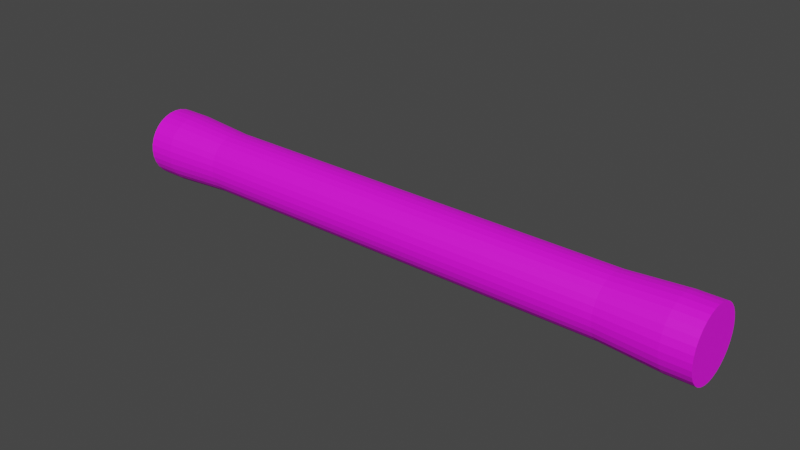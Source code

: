 # Source: Pipe2.blend  (saved by Blender 3.0.21; exported with 4.5.12 LTS)
import bpy
from mathutils import Matrix  # noqa: F401  (used for matrix-valued properties, if any)

bpy.ops.wm.read_factory_settings(use_empty=True)
scene = bpy.context.scene
scene.name = 'Scene'

# ---- collections
col_collection = bpy.data.collections.new('Collection'); scene.collection.children.link(col_collection)

# ---- images (referenced by path relative to the original .blend; pixels are not part of the script)
import os
ASSET_DIR = os.environ.get("B2B_ASSET_DIR", "")  # directory of the original .blend (textures are referenced by path, not embedded)
HERE = os.path.dirname(os.path.abspath(__file__))  # packed textures are extracted next to this script under _unpacked/

def load_image(name, relpath, width, height, colorspace="sRGB"):
    """Load a texture the original file referenced (path relative to the .blend, or extracted next to this script)."""
    p = next((c for c in (os.path.join(HERE, relpath), os.path.join(ASSET_DIR, relpath)) if relpath and os.path.exists(c)), "")
    if p:
        img = bpy.data.images.load(p, check_existing=True)
        img.name = name
    else:  # same state as the original file: an image datablock whose file is absent (Cycles renders it pink)
        img = bpy.data.images.new(name, width, height)
        img.source = "FILE"
        img.filepath = "//" + (relpath or name)
    img.colorspace_settings.name = colorspace
    return img
img_pipe1_png = load_image('pipe1.png', 'pipe1.png', 1024, 1024, 'sRGB')

# ---- materials (node trees are filled in below, after node groups)
mat_material_001 = bpy.data.materials.new('Material.001')
mat_material_001.use_transparent_shadow = False

# ---- material node trees
mat_material_001.use_nodes = True; mat_material_001.node_tree.nodes.clear()
_N = mat_material_001.node_tree.nodes; _L = mat_material_001.node_tree.links
n0 = _N.new('ShaderNodeBsdfPrincipled'); n0.name = 'Principled BSDF'; n0.location = (10, 300)
n0.distribution = 'GGX'
n0.subsurface_method = 'BURLEY'
n0.inputs[2].default_value = 0.6654
n0.inputs[3].default_value = 1.45
n0.inputs[27].default_value = (0.0, 0.0, 0.0, 1.0)
n0.inputs[28].default_value = 1.0
n1 = _N.new('ShaderNodeOutputMaterial'); n1.name = 'Material Output'; n1.location = (300, 300)
n2 = _N.new('ShaderNodeTexImage'); n2.name = 'Image Texture'; n2.location = (-280, 280)
n2.image = img_pipe1_png
_L.new(n0.outputs[0], n1.inputs[0])
_L.new(n2.outputs[0], n0.inputs[0])
n1.is_active_output = True

# ---- world
world_world = bpy.data.worlds.new('World'); scene.world = world_world
world_world.use_nodes = True; world_world.node_tree.nodes.clear()
_N = world_world.node_tree.nodes; _L = world_world.node_tree.links
n0 = _N.new('ShaderNodeOutputWorld'); n0.name = 'World Output'; n0.location = (300, 300)
n1 = _N.new('ShaderNodeBackground'); n1.name = 'Background'; n1.location = (10, 300)
n1.inputs[0].default_value = (0.05088, 0.05088, 0.05088, 1.0)
_L.new(n1.outputs[0], n0.inputs[0])
n0.is_active_output = True
world_world.color = (0.05088, 0.05088, 0.05088)
world_world.use_sun_shadow = False
world_world.sun_shadow_jitter_overblur = 0.0

# ---- meshes
me_cylinder_002 = bpy.data.meshes.new('Cylinder.002')
me_cylinder_002.from_pydata([(-6.766, 0.6477, 0.9334), (-8.714, 0.7788, 0.9334), (-6.766, 0.6285, 0.7383), (-8.714, 0.7571, 0.7127), (-6.766, 0.5715, 0.5507), (-8.714, 0.6927, 0.5005), (-6.766, 0.4791, 0.3778), (-8.714, 0.5882, 0.305), (-6.766, 0.3548, 0.2263), (-8.714, 0.4475, 0.1335), (-6.766, 0.2032, 0.1019), (-8.714, 0.2761, -0.007123), (-6.766, 0.03035, 0.009511), (-8.714, 0.08054, -0.1117), (-6.766, -0.1572, -0.04739), (-8.714, -0.1317, -0.176), (-6.766, -0.3523, -0.06661), (-8.714, -0.3523, -0.1978), (-6.766, -0.5474, -0.04739), (-8.714, -0.573, -0.176), (-6.766, -0.735, 0.009511), (-8.714, -0.7852, -0.1117), (-6.766, -0.9079, 0.1019), (-8.714, -0.9808, -0.007123), (-6.766, -1.059, 0.2263), (-8.714, -1.152, 0.1335), (-6.766, -1.184, 0.3778), (-8.714, -1.293, 0.305), (-6.766, -1.276, 0.5507), (-8.714, -1.397, 0.5005), (-6.766, -1.333, 0.7383), (-8.714, -1.462, 0.7127), (-6.766, -1.352, 0.9334), (-8.714, -1.483, 0.9334), (-6.766, -1.333, 1.128), (-8.714, -1.462, 1.154), (-6.766, -1.276, 1.316), (-8.714, -1.397, 1.366), (-6.766, -1.184, 1.489), (-8.714, -1.293, 1.562), (-6.766, -1.059, 1.64), (-8.714, -1.152, 1.733), (-6.766, -0.9079, 1.765), (-8.714, -0.9808, 1.874), (-6.766, -0.735, 1.857), (-8.714, -0.7852, 1.978), (-6.766, -0.5474, 1.914), (-8.714, -0.573, 2.043), (-6.766, -0.3523, 1.933), (-8.714, -0.3523, 2.065), (-6.766, -0.1572, 1.914), (-8.714, -0.1317, 2.043), (-6.766, 0.03035, 1.857), (-8.714, 0.08054, 1.978), (-6.766, 0.2032, 1.765), (-8.714, 0.2761, 1.874), (-6.766, 0.3548, 1.64), (-8.714, 0.4475, 1.733), (-6.766, 0.4791, 1.489), (-8.714, 0.5882, 1.562), (-6.766, 0.5715, 1.316), (-8.714, 0.6927, 1.366), (-6.766, 0.6285, 1.128), (-8.714, 0.7571, 1.154), (-9.621, 0.7571, 0.7127), (-9.621, 0.7788, 0.9334), (-9.621, 0.6927, 0.5005), (-9.621, 0.5882, 0.305), (-9.621, 0.4475, 0.1335), (-9.621, 0.2761, -0.007123), (-9.621, 0.08054, -0.1117), (-9.621, -0.1317, -0.176), (-9.621, -0.3523, -0.1978), (-9.621, -0.573, -0.176), (-9.621, -0.7852, -0.1117), (-9.621, -0.9808, -0.007123), (-9.621, -1.152, 0.1335), (-9.621, -1.293, 0.305), (-9.621, -1.397, 0.5005), (-9.621, -1.462, 0.7127), (-9.621, -1.483, 0.9334), (-9.621, -1.462, 1.154), (-9.621, -1.397, 1.366), (-9.621, -1.293, 1.562), (-9.621, -1.152, 1.733), (-9.621, -0.9808, 1.874), (-9.621, -0.7852, 1.978), (-9.621, -0.573, 2.043), (-9.621, -0.3523, 2.065), (-9.621, -0.1317, 2.043), (-9.621, 0.08054, 1.978), (-9.621, 0.2761, 1.874), (-9.621, 0.4475, 1.733), (-9.621, 0.5882, 1.562), (-9.621, 0.6927, 1.366), (-9.621, 0.7571, 1.154), (0.3349, 0.6477, 0.9334), (0.3349, 0.6285, 0.7383), (0.3349, 0.5715, 0.5507), (0.3349, 0.4791, 0.3778), (0.3349, 0.3548, 0.2263), (0.3349, 0.2032, 0.1019), (0.3349, 0.03035, 0.009511), (0.3349, -0.1572, -0.0474), (0.3349, -0.3523, -0.06661), (0.3349, -0.5474, -0.0474), (0.3349, -0.735, 0.009511), (0.3349, -0.9079, 0.1019), (0.3349, -1.059, 0.2263), (0.3349, -1.184, 0.3778), (0.3349, -1.276, 0.5507), (0.3349, -1.333, 0.7383), (0.3349, -1.352, 0.9334), (0.3349, -1.333, 1.128), (0.3349, -1.276, 1.316), (0.3349, -1.184, 1.489), (0.3349, -1.059, 1.64), (0.3349, -0.9079, 1.765), (0.3349, -0.735, 1.857), (0.3349, -0.5474, 1.914), (0.3349, -0.3523, 1.933), (0.3349, -0.1572, 1.914), (0.3349, 0.03035, 1.857), (0.3349, 0.2032, 1.765), (0.3349, 0.3548, 1.64), (0.3349, 0.4791, 1.489), (0.3349, 0.5715, 1.316), (0.3349, 0.6285, 1.128), (0.3349, 0.6477, 0.9334), (0.3349, 0.6285, 0.7383), (0.3349, 0.5715, 0.5507), (0.3349, 0.4791, 0.3778), (0.3349, 0.3548, 0.2263), (0.3349, 0.2032, 0.1019), (0.3349, 0.03035, 0.009511), (0.3349, -0.1572, -0.0474), (0.3349, -0.3523, -0.06661), (0.3349, -0.5474, -0.0474), (0.3349, -0.735, 0.009511), (0.3349, -0.9079, 0.1019), (0.3349, -1.059, 0.2263), (0.3349, -1.184, 0.3778), (0.3349, -1.276, 0.5507), (0.3349, -1.333, 0.7383), (0.3349, -1.352, 0.9334), (0.3349, -1.333, 1.128), (0.3349, -1.276, 1.316), (0.3349, -1.184, 1.489), (0.3349, -1.059, 1.64), (0.3349, -0.9079, 1.765), (0.3349, -0.735, 1.857), (0.3349, -0.5474, 1.914), (0.3349, -0.3523, 1.933), (0.3349, -0.1572, 1.914), (0.3349, 0.03035, 1.857), (0.3349, 0.2032, 1.765), (0.3349, 0.3548, 1.64), (0.3349, 0.4791, 1.489), (0.3349, 0.5715, 1.316), (0.3349, 0.6285, 1.128), (7.436, 0.6477, 0.9334), (9.384, 0.7788, 0.9334), (7.436, 0.6285, 0.7383), (9.384, 0.7571, 0.7127), (7.436, 0.5715, 0.5507), (9.384, 0.6927, 0.5005), (7.436, 0.4791, 0.3778), (9.384, 0.5882, 0.305), (7.436, 0.3548, 0.2263), (9.384, 0.4475, 0.1335), (7.436, 0.2032, 0.1019), (9.384, 0.2761, -0.007123), (7.436, 0.03035, 0.009511), (9.384, 0.08054, -0.1117), (7.436, -0.1572, -0.04739), (9.384, -0.1317, -0.176), (7.436, -0.3523, -0.06661), (9.384, -0.3523, -0.1978), (7.436, -0.5474, -0.04739), (9.384, -0.573, -0.176), (7.436, -0.735, 0.009511), (9.384, -0.7852, -0.1117), (7.436, -0.9079, 0.1019), (9.384, -0.9808, -0.007123), (7.436, -1.059, 0.2263), (9.384, -1.152, 0.1335), (7.436, -1.184, 0.3778), (9.384, -1.293, 0.305), (7.436, -1.276, 0.5507), (9.384, -1.397, 0.5005), (7.436, -1.333, 0.7383), (9.384, -1.462, 0.7127), (7.436, -1.352, 0.9334), (9.384, -1.483, 0.9334), (7.436, -1.333, 1.128), (9.384, -1.462, 1.154), (7.436, -1.276, 1.316), (9.384, -1.397, 1.366), (7.436, -1.184, 1.489), (9.384, -1.293, 1.562), (7.436, -1.059, 1.64), (9.384, -1.152, 1.733), (7.436, -0.9079, 1.765), (9.384, -0.9808, 1.874), (7.436, -0.735, 1.857), (9.384, -0.7852, 1.978), (7.436, -0.5474, 1.914), (9.384, -0.573, 2.043), (7.436, -0.3523, 1.933), (9.384, -0.3523, 2.065), (7.436, -0.1572, 1.914), (9.384, -0.1317, 2.043), (7.436, 0.03035, 1.857), (9.384, 0.08054, 1.978), (7.436, 0.2032, 1.765), (9.384, 0.2761, 1.874), (7.436, 0.3548, 1.64), (9.384, 0.4475, 1.733), (7.436, 0.4791, 1.489), (9.384, 0.5882, 1.562), (7.436, 0.5715, 1.316), (9.384, 0.6927, 1.366), (7.436, 0.6285, 1.128), (9.384, 0.7571, 1.154), (10.29, 0.7571, 0.7127), (10.29, 0.7788, 0.9334), (10.29, 0.6927, 0.5005), (10.29, 0.5882, 0.305), (10.29, 0.4475, 0.1335), (10.29, 0.2761, -0.007123), (10.29, 0.08054, -0.1117), (10.29, -0.1317, -0.176), (10.29, -0.3523, -0.1978), (10.29, -0.573, -0.176), (10.29, -0.7852, -0.1117), (10.29, -0.9808, -0.007123), (10.29, -1.152, 0.1335), (10.29, -1.293, 0.305), (10.29, -1.397, 0.5005), (10.29, -1.462, 0.7127), (10.29, -1.483, 0.9334), (10.29, -1.462, 1.154), (10.29, -1.397, 1.366), (10.29, -1.293, 1.562), (10.29, -1.152, 1.733), (10.29, -0.9808, 1.874), (10.29, -0.7852, 1.978), (10.29, -0.573, 2.043), (10.29, -0.3523, 2.065), (10.29, -0.1317, 2.043), (10.29, 0.08054, 1.978), (10.29, 0.2761, 1.874), (10.29, 0.4475, 1.733), (10.29, 0.5882, 1.562), (10.29, 0.6927, 1.366), (10.29, 0.7571, 1.154), (0.3349, 0.6477, 0.9334), (0.3349, 0.6285, 0.7383), (0.3349, 0.5715, 0.5507), (0.3349, 0.4791, 0.3778), (0.3349, 0.3548, 0.2263), (0.3349, 0.2032, 0.1019), (0.3349, 0.03035, 0.009511), (0.3349, -0.1572, -0.04739), (0.3349, -0.3523, -0.06661), (0.3349, -0.5474, -0.04739), (0.3349, -0.735, 0.009511), (0.3349, -0.9079, 0.1019), (0.3349, -1.059, 0.2263), (0.3349, -1.184, 0.3778), (0.3349, -1.276, 0.5507), (0.3349, -1.333, 0.7383), (0.3349, -1.352, 0.9334), (0.3349, -1.333, 1.128), (0.3349, -1.276, 1.316), (0.3349, -1.184, 1.489), (0.3349, -1.059, 1.64), (0.3349, -0.9079, 1.765), (0.3349, -0.735, 1.857), (0.3349, -0.5474, 1.914), (0.3349, -0.3523, 1.933), (0.3349, -0.1572, 1.914), (0.3349, 0.03035, 1.857), (0.3349, 0.2032, 1.765), (0.3349, 0.3548, 1.64), (0.3349, 0.4791, 1.489), (0.3349, 0.5715, 1.316), (0.3349, 0.6285, 1.128)], [], [(0, 2, 3, 1), (2, 4, 5, 3), (4, 6, 7, 5), (6, 8, 9, 7), (8, 10, 11, 9), (10, 12, 13, 11), (12, 14, 15, 13), (14, 16, 17, 15), (16, 18, 19, 17), (18, 20, 21, 19), (20, 22, 23, 21), (22, 24, 25, 23), (24, 26, 27, 25), (26, 28, 29, 27), (28, 30, 31, 29), (30, 32, 33, 31), (32, 34, 35, 33), (34, 36, 37, 35), (36, 38, 39, 37), (38, 40, 41, 39), (40, 42, 43, 41), (42, 44, 45, 43), (44, 46, 47, 45), (46, 48, 49, 47), (48, 50, 51, 49), (50, 52, 53, 51), (52, 54, 55, 53), (54, 56, 57, 55), (56, 58, 59, 57), (58, 60, 61, 59), (21, 74, 73, 19), (60, 62, 63, 61), (62, 0, 1, 63), (36, 114, 115, 38), (64, 66, 67, 68, 69, 70, 71, 72, 73, 74, 75, 76, 77, 78, 79, 80, 81, 82, 83, 84, 85, 86, 87, 88, 89, 90, 91, 92, 93, 94, 95, 65), (39, 83, 82, 37), (57, 92, 91, 55), (13, 70, 69, 11), (31, 79, 78, 29), (49, 88, 87, 47), (5, 66, 64, 3), (23, 75, 74, 21), (41, 84, 83, 39), (59, 93, 92, 57), (15, 71, 70, 13), (33, 80, 79, 31), (51, 89, 88, 49), (7, 67, 66, 5), (25, 76, 75, 23), (43, 85, 84, 41), (61, 94, 93, 59), (17, 72, 71, 15), (35, 81, 80, 33), (53, 90, 89, 51), (9, 68, 67, 7), (27, 77, 76, 25), (45, 86, 85, 43), (63, 95, 94, 61), (19, 73, 72, 17), (37, 82, 81, 35), (55, 91, 90, 53), (11, 69, 68, 9), (29, 78, 77, 27), (47, 87, 86, 45), (3, 64, 65, 1), (1, 65, 95, 63), (96, 127, 126, 125, 124, 123, 122, 121, 120, 119, 118, 117, 116, 115, 114, 113, 112, 111, 110, 109, 108, 107, 106, 105, 104, 103, 102, 101, 100, 99, 98, 97), (54, 123, 124, 56), (10, 101, 102, 12), (28, 110, 111, 30), (46, 119, 120, 48), (2, 97, 98, 4), (20, 106, 107, 22), (38, 115, 116, 40), (56, 124, 125, 58), (12, 102, 103, 14), (30, 111, 112, 32), (48, 120, 121, 50), (4, 98, 99, 6), (22, 107, 108, 24), (40, 116, 117, 42), (58, 125, 126, 60), (14, 103, 104, 16), (32, 112, 113, 34), (50, 121, 122, 52), (6, 99, 100, 8), (24, 108, 109, 26), (42, 117, 118, 44), (60, 126, 127, 62), (16, 104, 105, 18), (34, 113, 114, 36), (52, 122, 123, 54), (8, 100, 101, 10), (26, 109, 110, 28), (44, 118, 119, 46), (0, 96, 97, 2), (62, 127, 96, 0), (18, 105, 106, 20), (128, 159, 158, 157, 156, 155, 154, 153, 152, 151, 150, 149, 148, 147, 146, 145, 144, 143, 142, 141, 140, 139, 138, 137, 136, 135, 134, 133, 132, 131, 130, 129), (160, 161, 163, 162), (162, 163, 165, 164), (164, 165, 167, 166), (166, 167, 169, 168), (168, 169, 171, 170), (170, 171, 173, 172), (172, 173, 175, 174), (174, 175, 177, 176), (176, 177, 179, 178), (178, 179, 181, 180), (180, 181, 183, 182), (182, 183, 185, 184), (184, 185, 187, 186), (186, 187, 189, 188), (188, 189, 191, 190), (190, 191, 193, 192), (192, 193, 195, 194), (194, 195, 197, 196), (196, 197, 199, 198), (198, 199, 201, 200), (200, 201, 203, 202), (202, 203, 205, 204), (204, 205, 207, 206), (206, 207, 209, 208), (208, 209, 211, 210), (210, 211, 213, 212), (212, 213, 215, 214), (214, 215, 217, 216), (216, 217, 219, 218), (218, 219, 221, 220), (181, 179, 233, 234), (220, 221, 223, 222), (222, 223, 161, 160), (196, 198, 275, 274), (224, 225, 255, 254, 253, 252, 251, 250, 249, 248, 247, 246, 245, 244, 243, 242, 241, 240, 239, 238, 237, 236, 235, 234, 233, 232, 231, 230, 229, 228, 227, 226), (199, 197, 242, 243), (217, 215, 251, 252), (173, 171, 229, 230), (191, 189, 238, 239), (209, 207, 247, 248), (165, 163, 224, 226), (183, 181, 234, 235), (201, 199, 243, 244), (219, 217, 252, 253), (175, 173, 230, 231), (193, 191, 239, 240), (211, 209, 248, 249), (167, 165, 226, 227), (185, 183, 235, 236), (203, 201, 244, 245), (221, 219, 253, 254), (177, 175, 231, 232), (195, 193, 240, 241), (213, 211, 249, 250), (169, 167, 227, 228), (187, 185, 236, 237), (205, 203, 245, 246), (223, 221, 254, 255), (179, 177, 232, 233), (197, 195, 241, 242), (215, 213, 250, 251), (171, 169, 228, 229), (189, 187, 237, 238), (207, 205, 246, 247), (163, 161, 225, 224), (161, 223, 255, 225), (214, 216, 284, 283), (170, 172, 262, 261), (188, 190, 271, 270), (206, 208, 280, 279), (162, 164, 258, 257), (180, 182, 267, 266), (198, 200, 276, 275), (216, 218, 285, 284), (172, 174, 263, 262), (190, 192, 272, 271), (208, 210, 281, 280), (164, 166, 259, 258), (182, 184, 268, 267), (200, 202, 277, 276), (218, 220, 286, 285), (174, 176, 264, 263), (192, 194, 273, 272), (210, 212, 282, 281), (166, 168, 260, 259), (184, 186, 269, 268), (202, 204, 278, 277), (220, 222, 287, 286), (176, 178, 265, 264), (194, 196, 274, 273), (212, 214, 283, 282), (168, 170, 261, 260), (186, 188, 270, 269), (204, 206, 279, 278), (160, 162, 257, 256), (222, 160, 256, 287), (178, 180, 266, 265)])
_uv = me_cylinder_002.uv_layers.new(name='UVMap')
_uv.uv.foreach_set('vector', [0.97, 0.5003, 0.9406, 0.5003, 0.9406, 0.9703, 0.97, 0.9703, 0.9406, 0.5003, 0.9112, 0.5003, 0.9112, 0.9703, 0.9406, 0.9703, 0.9112, 0.5003, 0.8819, 0.5003, 0.8819, 0.9703, 0.9112, 0.9703, 0.8819, 0.5003, 0.8525, 0.5003, 0.8525, 0.9703, 0.8819, 0.9703, 0.8525, 0.5003, 0.8231, 0.5003, 0.8231, 0.9703, 0.8525, 0.9703, 0.8231, 0.5003, 0.7937, 0.5003, 0.7937, 0.9703, 0.8231, 0.9703, 0.7937, 0.5003, 0.7644, 0.5003, 0.7644, 0.9703, 0.7937, 0.9703, 0.7644, 0.5003, 0.735, 0.5003, 0.735, 0.9703, 0.7644, 0.9703, 0.735, 0.5003, 0.7056, 0.5003, 0.7056, 0.9703, 0.735, 0.9703, 0.7056, 0.5003, 0.6762, 0.5003, 0.6762, 0.9703, 0.7056, 0.9703, 0.6762, 0.5003, 0.6469, 0.5003, 0.6469, 0.9703, 0.6762, 0.9703, 0.6469, 0.5003, 0.6175, 0.5003, 0.6175, 0.9703, 0.6469, 0.9703, 0.6175, 0.5003, 0.5881, 0.5003, 0.5881, 0.9703, 0.6175, 0.9703, 0.5881, 0.5003, 0.5587, 0.5003, 0.5587, 0.9703, 0.5881, 0.9703, 0.5587, 0.5003, 0.5294, 0.5003, 0.5294, 0.9703, 0.5587, 0.9703, 0.5294, 0.5003, 0.5, 0.5003, 0.5, 0.9703, 0.5294, 0.9703, 0.5, 0.5003, 0.4706, 0.5003, 0.4706, 0.9703, 0.5, 0.9703, 0.4706, 0.5003, 0.4413, 0.5003, 0.4413, 0.9703, 0.4706, 0.9703, 0.4413, 0.5003, 0.4119, 0.5003, 0.4119, 0.9703, 0.4413, 0.9703, 0.4119, 0.5003, 0.3825, 0.5003, 0.3825, 0.9703, 0.4119, 0.9703, 0.3825, 0.5003, 0.3531, 0.5003, 0.3531, 0.9703, 0.3825, 0.9703, 0.3531, 0.5003, 0.3238, 0.5003, 0.3238, 0.9703, 0.3531, 0.9703, 0.3238, 0.5003, 0.2944, 0.5003, 0.2944, 0.9703, 0.3238, 0.9703, 0.2944, 0.5003, 0.265, 0.5003, 0.265, 0.9703, 0.2944, 0.9703, 0.265, 0.5003, 0.2356, 0.5003, 0.2356, 0.9703, 0.265, 0.9703, 0.2356, 0.5003, 0.2063, 0.5003, 0.2063, 0.9703, 0.2356, 0.9703, 0.2063, 0.5003, 0.1769, 0.5003, 0.1769, 0.9703, 0.2063, 0.9703, 0.1769, 0.5003, 0.1475, 0.5003, 0.1475, 0.9703, 0.1769, 0.9703, 0.1475, 0.5003, 0.1181, 0.5003, 0.1181, 0.9703, 0.1475, 0.9703, 0.1181, 0.5003, 0.08875, 0.5003, 0.08875, 0.9703, 0.1181, 0.9703, 0.6762, 0.9703, 0.6762, 0.9703, 0.7056, 0.9703, 0.7056, 0.9703, 0.08875, 0.5003, 0.05938, 0.5003, 0.05938, 0.9703, 0.08875, 0.9703, 0.05938, 0.5003, 0.03, 0.5003, 0.03, 0.9703, 0.05938, 0.9703, 0.4413, 0.5003, 0.4413, 0.5003, 0.4119, 0.5003, 0.4119, 0.5003, 0.309, 0.4866, 0.3513, 0.4737, 0.3903, 0.4529, 0.4245, 0.4248, 0.4526, 0.3906, 0.4734, 0.3516, 0.4863, 0.3093, 0.4906, 0.2653, 0.4863, 0.2213, 0.4734, 0.179, 0.4526, 0.14, 0.4245, 0.1058, 0.3903, 0.07772, 0.3513, 0.05687, 0.309, 0.04404, 0.265, 0.0397, 0.221, 0.04404, 0.1787, 0.05687, 0.1397, 0.07772, 0.1055, 0.1058, 0.07742, 0.14, 0.05657, 0.179, 0.04374, 0.2213, 0.0394, 0.2653, 0.04374, 0.3093, 0.05657, 0.3516, 0.07742, 0.3906, 0.1055, 0.4248, 0.1397, 0.4529, 0.1787, 0.4737, 0.221, 0.4866, 0.265, 0.4909, 0.4119, 0.9703, 0.4119, 0.9703, 0.4413, 0.9703, 0.4413, 0.9703, 0.1475, 0.9703, 0.1475, 0.9703, 0.1769, 0.9703, 0.1769, 0.9703, 0.7937, 0.9703, 0.7937, 0.9703, 0.8231, 0.9703, 0.8231, 0.9703, 0.5294, 0.9703, 0.5294, 0.9703, 0.5587, 0.9703, 0.5587, 0.9703, 0.265, 0.9703, 0.265, 0.9703, 0.2944, 0.9703, 0.2944, 0.9703, 0.9112, 0.9703, 0.9112, 0.9703, 0.9406, 0.9703, 0.9406, 0.9703, 0.6469, 0.9703, 0.6469, 0.9703, 0.6762, 0.9703, 0.6762, 0.9703, 0.3825, 0.9703, 0.3825, 0.9703, 0.4119, 0.9703, 0.4119, 0.9703, 0.1181, 0.9703, 0.1181, 0.9703, 0.1475, 0.9703, 0.1475, 0.9703, 0.7644, 0.9703, 0.7644, 0.9703, 0.7937, 0.9703, 0.7937, 0.9703, 0.5, 0.9703, 0.5, 0.9703, 0.5294, 0.9703, 0.5294, 0.9703, 0.2356, 0.9703, 0.2356, 0.9703, 0.265, 0.9703, 0.265, 0.9703, 0.8819, 0.9703, 0.8819, 0.9703, 0.9112, 0.9703, 0.9112, 0.9703, 0.6175, 0.9703, 0.6175, 0.9703, 0.6469, 0.9703, 0.6469, 0.9703, 0.3531, 0.9703, 0.3531, 0.9703, 0.3825, 0.9703, 0.3825, 0.9703, 0.08875, 0.9703, 0.08875, 0.9703, 0.1181, 0.9703, 0.1181, 0.9703, 0.735, 0.9703, 0.735, 0.9703, 0.7644, 0.9703, 0.7644, 0.9703, 0.4706, 0.9703, 0.4706, 0.9703, 0.5, 0.9703, 0.5, 0.9703, 0.2063, 0.9703, 0.2063, 0.9703, 0.2356, 0.9703, 0.2356, 0.9703, 0.8525, 0.9703, 0.8525, 0.9703, 0.8819, 0.9703, 0.8819, 0.9703, 0.5881, 0.9703, 0.5881, 0.9703, 0.6175, 0.9703, 0.6175, 0.9703, 0.3238, 0.9703, 0.3238, 0.9703, 0.3531, 0.9703, 0.3531, 0.9703, 0.05938, 0.9703, 0.05938, 0.9703, 0.08875, 0.9703, 0.08875, 0.9703, 0.7056, 0.9703, 0.7056, 0.9703, 0.735, 0.9703, 0.735, 0.9703, 0.4413, 0.9703, 0.4413, 0.9703, 0.4706, 0.9703, 0.4706, 0.9703, 0.1769, 0.9703, 0.1769, 0.9703, 0.2063, 0.9703, 0.2063, 0.9703, 0.8231, 0.9703, 0.8231, 0.9703, 0.8525, 0.9703, 0.8525, 0.9703, 0.5587, 0.9703, 0.5587, 0.9703, 0.5881, 0.9703, 0.5881, 0.9703, 0.2944, 0.9703, 0.2944, 0.9703, 0.3238, 0.9703, 0.3238, 0.9703, 0.9406, 0.9703, 0.9406, 0.9703, 0.97, 0.9703, 0.97, 0.9703, 0.03, 0.9703, 0.03, 0.9703, 0.05938, 0.9703, 0.05938, 0.9703, 0.735, 0.4909, 0.691, 0.4866, 0.6487, 0.4737, 0.6097, 0.4529, 0.5755, 0.4248, 0.5474, 0.3906, 0.5266, 0.3516, 0.5137, 0.3093, 0.5094, 0.2653, 0.5137, 0.2213, 0.5266, 0.179, 0.5474, 0.14, 0.5755, 0.1058, 0.6097, 0.07772, 0.6487, 0.05687, 0.691, 0.04404, 0.735, 0.0397, 0.779, 0.04404, 0.8213, 0.05687, 0.8603, 0.07772, 0.8945, 0.1058, 0.9226, 0.14, 0.9434, 0.179, 0.9563, 0.2213, 0.9606, 0.2653, 0.9563, 0.3093, 0.9434, 0.3516, 0.9226, 0.3906, 0.8945, 0.4248, 0.8603, 0.4529, 0.8213, 0.4737, 0.779, 0.4866, 0.1769, 0.5003, 0.1769, 0.5003, 0.1475, 0.5003, 0.1475, 0.5003, 0.8231, 0.5003, 0.8231, 0.5003, 0.7937, 0.5003, 0.7937, 0.5003, 0.5587, 0.5003, 0.5587, 0.5003, 0.5294, 0.5003, 0.5294, 0.5003, 0.2944, 0.5003, 0.2944, 0.5003, 0.265, 0.5003, 0.265, 0.5003, 0.9406, 0.5003, 0.9406, 0.5003, 0.9112, 0.5003, 0.9112, 0.5003, 0.6762, 0.5003, 0.6762, 0.5003, 0.6469, 0.5003, 0.6469, 0.5003, 0.4119, 0.5003, 0.4119, 0.5003, 0.3825, 0.5003, 0.3825, 0.5003, 0.1475, 0.5003, 0.1475, 0.5003, 0.1181, 0.5003, 0.1181, 0.5003, 0.7937, 0.5003, 0.7937, 0.5003, 0.7644, 0.5003, 0.7644, 0.5003, 0.5294, 0.5003, 0.5294, 0.5003, 0.5, 0.5003, 0.5, 0.5003, 0.265, 0.5003, 0.265, 0.5003, 0.2356, 0.5003, 0.2356, 0.5003, 0.9112, 0.5003, 0.9112, 0.5003, 0.8819, 0.5003, 0.8819, 0.5003, 0.6469, 0.5003, 0.6469, 0.5003, 0.6175, 0.5003, 0.6175, 0.5003, 0.3825, 0.5003, 0.3825, 0.5003, 0.3531, 0.5003, 0.3531, 0.5003, 0.1181, 0.5003, 0.1181, 0.5003, 0.08875, 0.5003, 0.08875, 0.5003, 0.7644, 0.5003, 0.7644, 0.5003, 0.735, 0.5003, 0.735, 0.5003, 0.5, 0.5003, 0.5, 0.5003, 0.4706, 0.5003, 0.4706, 0.5003, 0.2356, 0.5003, 0.2356, 0.5003, 0.2063, 0.5003, 0.2063, 0.5003, 0.8819, 0.5003, 0.8819, 0.5003, 0.8525, 0.5003, 0.8525, 0.5003, 0.6175, 0.5003, 0.6175, 0.5003, 0.5881, 0.5003, 0.5881, 0.5003, 0.3531, 0.5003, 0.3531, 0.5003, 0.3238, 0.5003, 0.3238, 0.5003, 0.08875, 0.5003, 0.08875, 0.5003, 0.05938, 0.5003, 0.05938, 0.5003, 0.735, 0.5003, 0.735, 0.5003, 0.7056, 0.5003, 0.7056, 0.5003, 0.4706, 0.5003, 0.4706, 0.5003, 0.4413, 0.5003, 0.4413, 0.5003, 0.2063, 0.5003, 0.2063, 0.5003, 0.1769, 0.5003, 0.1769, 0.5003, 0.8525, 0.5003, 0.8525, 0.5003, 0.8231, 0.5003, 0.8231, 0.5003, 0.5881, 0.5003, 0.5881, 0.5003, 0.5587, 0.5003, 0.5587, 0.5003, 0.3238, 0.5003, 0.3238, 0.5003, 0.2944, 0.5003, 0.2944, 0.5003, 0.97, 0.5003, 0.97, 0.5003, 0.9406, 0.5003, 0.9406, 0.5003, 0.05938, 0.5003, 0.05938, 0.5003, 0.03, 0.5003, 0.03, 0.5003, 0.7056, 0.5003, 0.7056, 0.5003, 0.6762, 0.5003, 0.6762, 0.5003, 0.735, 0.4909, 0.691, 0.4866, 0.6487, 0.4737, 0.6097, 0.4529, 0.5755, 0.4248, 0.5474, 0.3906, 0.5266, 0.3516, 0.5137, 0.3093, 0.5094, 0.2653, 0.5137, 0.2213, 0.5266, 0.179, 0.5474, 0.14, 0.5755, 0.1058, 0.6097, 0.07772, 0.6487, 0.05687, 0.691, 0.04404, 0.735, 0.0397, 0.779, 0.04404, 0.8213, 0.05687, 0.8603, 0.07772, 0.8945, 0.1058, 0.9226, 0.14, 0.9434, 0.179, 0.9563, 0.2213, 0.9606, 0.2653, 0.9563, 0.3093, 0.9434, 0.3516, 0.9226, 0.3906, 0.8945, 0.4248, 0.8603, 0.4529, 0.8213, 0.4737, 0.779, 0.4866, 0.97, 0.5003, 0.97, 0.9703, 0.9406, 0.9703, 0.9406, 0.5003, 0.9406, 0.5003, 0.9406, 0.9703, 0.9112, 0.9703, 0.9112, 0.5003, 0.9112, 0.5003, 0.9112, 0.9703, 0.8819, 0.9703, 0.8819, 0.5003, 0.8819, 0.5003, 0.8819, 0.9703, 0.8525, 0.9703, 0.8525, 0.5003, 0.8525, 0.5003, 0.8525, 0.9703, 0.8231, 0.9703, 0.8231, 0.5003, 0.8231, 0.5003, 0.8231, 0.9703, 0.7937, 0.9703, 0.7937, 0.5003, 0.7937, 0.5003, 0.7937, 0.9703, 0.7644, 0.9703, 0.7644, 0.5003, 0.7644, 0.5003, 0.7644, 0.9703, 0.735, 0.9703, 0.735, 0.5003, 0.735, 0.5003, 0.735, 0.9703, 0.7056, 0.9703, 0.7056, 0.5003, 0.7056, 0.5003, 0.7056, 0.9703, 0.6762, 0.9703, 0.6762, 0.5003, 0.6762, 0.5003, 0.6762, 0.9703, 0.6469, 0.9703, 0.6469, 0.5003, 0.6469, 0.5003, 0.6469, 0.9703, 0.6175, 0.9703, 0.6175, 0.5003, 0.6175, 0.5003, 0.6175, 0.9703, 0.5881, 0.9703, 0.5881, 0.5003, 0.5881, 0.5003, 0.5881, 0.9703, 0.5587, 0.9703, 0.5587, 0.5003, 0.5587, 0.5003, 0.5587, 0.9703, 0.5294, 0.9703, 0.5294, 0.5003, 0.5294, 0.5003, 0.5294, 0.9703, 0.5, 0.9703, 0.5, 0.5003, 0.5, 0.5003, 0.5, 0.9703, 0.4706, 0.9703, 0.4706, 0.5003, 0.4706, 0.5003, 0.4706, 0.9703, 0.4413, 0.9703, 0.4413, 0.5003, 0.4413, 0.5003, 0.4413, 0.9703, 0.4119, 0.9703, 0.4119, 0.5003, 0.4119, 0.5003, 0.4119, 0.9703, 0.3825, 0.9703, 0.3825, 0.5003, 0.3825, 0.5003, 0.3825, 0.9703, 0.3531, 0.9703, 0.3531, 0.5003, 0.3531, 0.5003, 0.3531, 0.9703, 0.3238, 0.9703, 0.3238, 0.5003, 0.3238, 0.5003, 0.3238, 0.9703, 0.2944, 0.9703, 0.2944, 0.5003, 0.2944, 0.5003, 0.2944, 0.9703, 0.265, 0.9703, 0.265, 0.5003, 0.265, 0.5003, 0.265, 0.9703, 0.2356, 0.9703, 0.2356, 0.5003, 0.2356, 0.5003, 0.2356, 0.9703, 0.2063, 0.9703, 0.2063, 0.5003, 0.2063, 0.5003, 0.2063, 0.9703, 0.1769, 0.9703, 0.1769, 0.5003, 0.1769, 0.5003, 0.1769, 0.9703, 0.1475, 0.9703, 0.1475, 0.5003, 0.1475, 0.5003, 0.1475, 0.9703, 0.1181, 0.9703, 0.1181, 0.5003, 0.1181, 0.5003, 0.1181, 0.9703, 0.08875, 0.9703, 0.08875, 0.5003, 0.6762, 0.9703, 0.7056, 0.9703, 0.7056, 0.9703, 0.6762, 0.9703, 0.08875, 0.5003, 0.08875, 0.9703, 0.05938, 0.9703, 0.05938, 0.5003, 0.05938, 0.5003, 0.05938, 0.9703, 0.03, 0.9703, 0.03, 0.5003, 0.4413, 0.5003, 0.4119, 0.5003, 0.4119, 0.5003, 0.4413, 0.5003, 0.309, 0.4866, 0.265, 0.4909, 0.221, 0.4866, 0.1787, 0.4737, 0.1397, 0.4529, 0.1055, 0.4248, 0.07742, 0.3906, 0.05657, 0.3516, 0.04374, 0.3093, 0.0394, 0.2653, 0.04374, 0.2213, 0.05657, 0.179, 0.07742, 0.14, 0.1055, 0.1058, 0.1397, 0.07772, 0.1787, 0.05687, 0.221, 0.04404, 0.265, 0.0397, 0.309, 0.04404, 0.3513, 0.05687, 0.3903, 0.07772, 0.4245, 0.1058, 0.4526, 0.14, 0.4734, 0.179, 0.4863, 0.2213, 0.4906, 0.2653, 0.4863, 0.3093, 0.4734, 0.3516, 0.4526, 0.3906, 0.4245, 0.4248, 0.3903, 0.4529, 0.3513, 0.4737, 0.4119, 0.9703, 0.4413, 0.9703, 0.4413, 0.9703, 0.4119, 0.9703, 0.1475, 0.9703, 0.1769, 0.9703, 0.1769, 0.9703, 0.1475, 0.9703, 0.7937, 0.9703, 0.8231, 0.9703, 0.8231, 0.9703, 0.7937, 0.9703, 0.5294, 0.9703, 0.5587, 0.9703, 0.5587, 0.9703, 0.5294, 0.9703, 0.265, 0.9703, 0.2944, 0.9703, 0.2944, 0.9703, 0.265, 0.9703, 0.9112, 0.9703, 0.9406, 0.9703, 0.9406, 0.9703, 0.9112, 0.9703, 0.6469, 0.9703, 0.6762, 0.9703, 0.6762, 0.9703, 0.6469, 0.9703, 0.3825, 0.9703, 0.4119, 0.9703, 0.4119, 0.9703, 0.3825, 0.9703, 0.1181, 0.9703, 0.1475, 0.9703, 0.1475, 0.9703, 0.1181, 0.9703, 0.7644, 0.9703, 0.7937, 0.9703, 0.7937, 0.9703, 0.7644, 0.9703, 0.5, 0.9703, 0.5294, 0.9703, 0.5294, 0.9703, 0.5, 0.9703, 0.2356, 0.9703, 0.265, 0.9703, 0.265, 0.9703, 0.2356, 0.9703, 0.8819, 0.9703, 0.9112, 0.9703, 0.9112, 0.9703, 0.8819, 0.9703, 0.6175, 0.9703, 0.6469, 0.9703, 0.6469, 0.9703, 0.6175, 0.9703, 0.3531, 0.9703, 0.3825, 0.9703, 0.3825, 0.9703, 0.3531, 0.9703, 0.08875, 0.9703, 0.1181, 0.9703, 0.1181, 0.9703, 0.08875, 0.9703, 0.735, 0.9703, 0.7644, 0.9703, 0.7644, 0.9703, 0.735, 0.9703, 0.4706, 0.9703, 0.5, 0.9703, 0.5, 0.9703, 0.4706, 0.9703, 0.2063, 0.9703, 0.2356, 0.9703, 0.2356, 0.9703, 0.2063, 0.9703, 0.8525, 0.9703, 0.8819, 0.9703, 0.8819, 0.9703, 0.8525, 0.9703, 0.5881, 0.9703, 0.6175, 0.9703, 0.6175, 0.9703, 0.5881, 0.9703, 0.3238, 0.9703, 0.3531, 0.9703, 0.3531, 0.9703, 0.3238, 0.9703, 0.05938, 0.9703, 0.08875, 0.9703, 0.08875, 0.9703, 0.05938, 0.9703, 0.7056, 0.9703, 0.735, 0.9703, 0.735, 0.9703, 0.7056, 0.9703, 0.4413, 0.9703, 0.4706, 0.9703, 0.4706, 0.9703, 0.4413, 0.9703, 0.1769, 0.9703, 0.2063, 0.9703, 0.2063, 0.9703, 0.1769, 0.9703, 0.8231, 0.9703, 0.8525, 0.9703, 0.8525, 0.9703, 0.8231, 0.9703, 0.5587, 0.9703, 0.5881, 0.9703, 0.5881, 0.9703, 0.5587, 0.9703, 0.2944, 0.9703, 0.3238, 0.9703, 0.3238, 0.9703, 0.2944, 0.9703, 0.9406, 0.9703, 0.97, 0.9703, 0.97, 0.9703, 0.9406, 0.9703, 0.03, 0.9703, 0.05938, 0.9703, 0.05938, 0.9703, 0.03, 0.9703, 0.1769, 0.5003, 0.1475, 0.5003, 0.1475, 0.5003, 0.1769, 0.5003, 0.8231, 0.5003, 0.7937, 0.5003, 0.7937, 0.5003, 0.8231, 0.5003, 0.5587, 0.5003, 0.5294, 0.5003, 0.5294, 0.5003, 0.5587, 0.5003, 0.2944, 0.5003, 0.265, 0.5003, 0.265, 0.5003, 0.2944, 0.5003, 0.9406, 0.5003, 0.9112, 0.5003, 0.9112, 0.5003, 0.9406, 0.5003, 0.6762, 0.5003, 0.6469, 0.5003, 0.6469, 0.5003, 0.6762, 0.5003, 0.4119, 0.5003, 0.3825, 0.5003, 0.3825, 0.5003, 0.4119, 0.5003, 0.1475, 0.5003, 0.1181, 0.5003, 0.1181, 0.5003, 0.1475, 0.5003, 0.7937, 0.5003, 0.7644, 0.5003, 0.7644, 0.5003, 0.7937, 0.5003, 0.5294, 0.5003, 0.5, 0.5003, 0.5, 0.5003, 0.5294, 0.5003, 0.265, 0.5003, 0.2356, 0.5003, 0.2356, 0.5003, 0.265, 0.5003, 0.9112, 0.5003, 0.8819, 0.5003, 0.8819, 0.5003, 0.9112, 0.5003, 0.6469, 0.5003, 0.6175, 0.5003, 0.6175, 0.5003, 0.6469, 0.5003, 0.3825, 0.5003, 0.3531, 0.5003, 0.3531, 0.5003, 0.3825, 0.5003, 0.1181, 0.5003, 0.08875, 0.5003, 0.08875, 0.5003, 0.1181, 0.5003, 0.7644, 0.5003, 0.735, 0.5003, 0.735, 0.5003, 0.7644, 0.5003, 0.5, 0.5003, 0.4706, 0.5003, 0.4706, 0.5003, 0.5, 0.5003, 0.2356, 0.5003, 0.2063, 0.5003, 0.2063, 0.5003, 0.2356, 0.5003, 0.8819, 0.5003, 0.8525, 0.5003, 0.8525, 0.5003, 0.8819, 0.5003, 0.6175, 0.5003, 0.5881, 0.5003, 0.5881, 0.5003, 0.6175, 0.5003, 0.3531, 0.5003, 0.3238, 0.5003, 0.3238, 0.5003, 0.3531, 0.5003, 0.08875, 0.5003, 0.05938, 0.5003, 0.05938, 0.5003, 0.08875, 0.5003, 0.735, 0.5003, 0.7056, 0.5003, 0.7056, 0.5003, 0.735, 0.5003, 0.4706, 0.5003, 0.4413, 0.5003, 0.4413, 0.5003, 0.4706, 0.5003, 0.2063, 0.5003, 0.1769, 0.5003, 0.1769, 0.5003, 0.2063, 0.5003, 0.8525, 0.5003, 0.8231, 0.5003, 0.8231, 0.5003, 0.8525, 0.5003, 0.5881, 0.5003, 0.5587, 0.5003, 0.5587, 0.5003, 0.5881, 0.5003, 0.3238, 0.5003, 0.2944, 0.5003, 0.2944, 0.5003, 0.3238, 0.5003, 0.97, 0.5003, 0.9406, 0.5003, 0.9406, 0.5003, 0.97, 0.5003, 0.05938, 0.5003, 0.03, 0.5003, 0.03, 0.5003, 0.05938, 0.5003, 0.7056, 0.5003, 0.6762, 0.5003, 0.6762, 0.5003, 0.7056, 0.5003])
me_cylinder_002.materials.append(mat_material_001)
me_cylinder_002.use_remesh_fix_poles = True
me_cylinder_002.use_remesh_preserve_attributes = False
me_cylinder_002.update()

# ---- objects
ob_cylinder_001 = bpy.data.objects.new('Cylinder.001', me_cylinder_002)

# ---- transforms, parenting, visibility, modifiers, constraints
ob_cylinder_001.location = (-8.436, 0.3523, -0.9334)

# ---- collection membership
col_collection.objects.link(ob_cylinder_001)

# ---- scene / render settings (as saved in the file)
scene.frame_start = 1; scene.frame_end = 250; scene.frame_set(1)
scene.render.engine = 'BLENDER_EEVEE_NEXT'
scene.cycles.use_denoising = False
scene.cycles.samples = 128
scene.cycles.sampling_pattern = 'TABULATED_SOBOL'
scene.cycles.use_adaptive_sampling = False
scene.cycles.use_light_tree = False
scene.view_settings.view_transform = 'Filmic'
bpy.context.view_layer.update()

# ---- added for rendering (the .blend has no active camera and no usable light): camera, sun
cam_auto = bpy.data.cameras.new('AutoCamera')
cam_auto.lens = 50.0
cam_auto.sensor_width = 36.0
cam_auto.clip_end = 1000.0
ob_auto_camera = bpy.data.objects.new('AutoCamera', cam_auto)
scene.collection.objects.link(ob_auto_camera)
ob_auto_camera.location = (10.5576, -22.3907, 14.9271)
ob_auto_camera.rotation_euler = (1.09748, -7.21219e-08, 0.694738)
scene.camera = ob_auto_camera
light_auto_sun = bpy.data.lights.new('AutoSun', 'SUN')
light_auto_sun.energy = 3.0
light_auto_sun.angle = 0.0523599
ob_auto_sun = bpy.data.objects.new('AutoSun', light_auto_sun)
scene.collection.objects.link(ob_auto_sun)
ob_auto_sun.rotation_euler = (0.872665, 0.174533, 0.523599)
bpy.context.view_layer.update()
